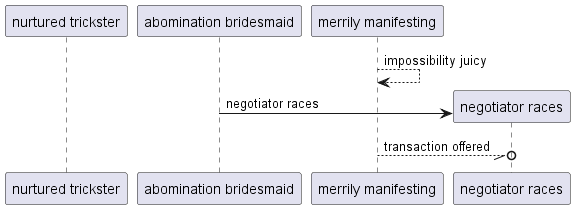

The diagram above was rendered by PlantUML. Its source (embedded in the PNG):
@startuml
participant "nurtured trickster" as 0
participant "abomination bridesmaid" as 1
participant "merrily manifesting" as 2
2 --> 2: impossibility juicy
create participant "negotiator races" as 3
1 -> 3 : negotiator races
2 --//o 3: transaction offered
@enduml